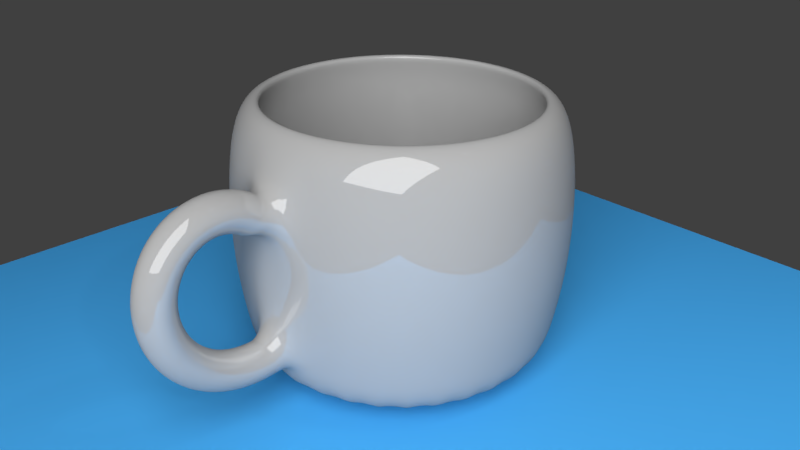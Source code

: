 # Source: cap.blend  (saved by Blender 2.78.0; exported with 4.5.12 LTS)
import bpy
from mathutils import Matrix  # noqa: F401  (used for matrix-valued properties, if any)

bpy.ops.wm.read_factory_settings(use_empty=True)
scene = bpy.context.scene
scene.name = 'Scene'

# ---- collections
col_collection_1 = bpy.data.collections.new('Collection 1'); scene.collection.children.link(col_collection_1)

# ---- materials (node trees are filled in below, after node groups)
mat_material_003 = bpy.data.materials.new('Material.003')
mat_material_003.alpha_threshold = 0.0
mat_material_003.roughness = 0.5
mat_material_002 = bpy.data.materials.new('Material.002')
mat_material_002.alpha_threshold = 0.0
mat_material_002.roughness = 0.5
mat_material_001 = bpy.data.materials.new('Material.001')
mat_material_001.alpha_threshold = 0.0
mat_material_001.roughness = 0.5

# ---- material node trees
mat_material_003.use_nodes = True; mat_material_003.node_tree.nodes.clear()
_N = mat_material_003.node_tree.nodes; _L = mat_material_003.node_tree.links
n0 = _N.new('ShaderNodeOutputMaterial'); n0.name = 'Material Output'; n0.location = (300, 300)
n1 = _N.new('ShaderNodeEmission'); n1.name = 'Emission'; n1.location = (10, 300)
n1.inputs[0].default_value = (0.8, 0.8, 0.8, 1.0)
n1.inputs[1].default_value = 10.0
_L.new(n1.outputs[0], n0.inputs[0])
n0.is_active_output = True
mat_material_002.use_nodes = True; mat_material_002.node_tree.nodes.clear()
_N = mat_material_002.node_tree.nodes; _L = mat_material_002.node_tree.links
n0 = _N.new('ShaderNodeOutputMaterial'); n0.name = 'Material Output'; n0.location = (300, 300)
n1 = _N.new('ShaderNodeBsdfDiffuse'); n1.name = 'Diffuse BSDF'; n1.location = (10, 300)
n1.inputs[0].default_value = (0.05849, 0.3729, 0.8, 1.0)
_L.new(n1.outputs[0], n0.inputs[0])
n0.is_active_output = True
mat_material_001.use_nodes = True; mat_material_001.node_tree.nodes.clear()
_N = mat_material_001.node_tree.nodes; _L = mat_material_001.node_tree.links
n0 = _N.new('ShaderNodeOutputMaterial'); n0.name = 'Material Output'; n0.location = (300, 300)
n1 = _N.new('ShaderNodeMixShader'); n1.name = 'Mix Shader'; n1.location = (10, 300)
n1.inputs[0].default_value = 0.14
n2 = _N.new('ShaderNodeBsdfDiffuse'); n2.name = 'Diffuse BSDF'; n2.location = (-190, 200)
n2.inputs[0].default_value = (0.3844, 0.3844, 0.3844, 1.0)
n3 = _N.new('ShaderNodeBsdfAnisotropic'); n3.name = 'Glossy BSDF'; n3.location = (-190, 100)
n3.distribution = 'GGX'
n3.inputs[1].default_value = 0.0
_L.new(n1.outputs[0], n0.inputs[0])
_L.new(n2.outputs[0], n1.inputs[1])
_L.new(n3.outputs[0], n1.inputs[2])
n0.is_active_output = True

# ---- world
world_world = bpy.data.worlds.new('World'); scene.world = world_world
world_world.color = (0.05088, 0.05088, 0.05088)
world_world.use_sun_shadow = False
world_world.sun_shadow_jitter_overblur = 0.0
world_world.cycles.sampling_method = 'MANUAL'

# ---- cameras
cam_camera = bpy.data.cameras.new('Camera')
cam_camera.clip_end = 100.0
cam_camera.lens = 35.0
cam_camera.sensor_width = 32.0
cam_camera.sensor_height = 18.0
cam_camera.ortho_scale = 7.314
cam_camera.dof.focus_distance = 0.0

# ---- lights
light_lamp = bpy.data.lights.new('Lamp', 'POINT')
light_lamp.transmission_factor = 0.0
light_lamp.cutoff_distance = 30.0
light_lamp.energy = 100.0
light_lamp.shadow_buffer_clip_start = 1.001
light_lamp.shadow_soft_size = 0.1
light_lamp.shadow_maximum_resolution = 0.006
light_lamp.use_absolute_resolution = True

# ---- meshes
me_plane_001 = bpy.data.meshes.new('Plane.001')
me_plane_001.from_pydata([(-1.0, -1.0, 0.0), (1.0, -1.0, 0.0), (-1.0, 1.0, 0.0), (1.0, 1.0, 0.0)], [], [(0, 1, 3, 2)])
me_plane_001.materials.append(mat_material_003)
me_plane_001.use_remesh_preserve_volume = False
me_plane_001.use_remesh_preserve_attributes = False
me_plane_001.use_mirror_vertex_groups = False
me_plane_001.update()
me_plane = bpy.data.meshes.new('Plane')
me_plane.from_pydata([(-1.0, -1.0, 0.0), (1.0, -1.0, 0.0), (-1.0, 1.0, 0.0), (1.0, 1.0, 0.0)], [], [(0, 1, 3, 2)])
me_plane.materials.append(mat_material_002)
me_plane.use_remesh_preserve_volume = False
me_plane.use_remesh_preserve_attributes = False
me_plane.use_mirror_vertex_groups = False
me_plane.update()
me_mesh = bpy.data.meshes.new('Mesh')
me_mesh.from_pydata([(2.143, -0.1727, -0.5277), (2.118, -2.98e-08, -0.3568), (2.143, 0.1727, -0.5277), (2.168, 2.98e-08, -0.6985), (2.092, -0.1727, -0.5329), (2.082, -2.235e-08, -0.3605), (2.092, 0.1727, -0.5329), (2.102, 2.235e-08, -0.7053), (2.042, -0.1727, -0.5337), (2.047, -2.235e-08, -0.3611), (2.042, 0.1727, -0.5337), (2.037, 2.235e-08, -0.7063), (1.994, -0.1727, -0.5302), (2.014, -4.098e-08, -0.3587), (1.994, 0.1727, -0.5302), (1.974, 4.098e-08, -0.7018), (1.948, -0.1727, -0.5229), (1.982, -4.843e-08, -0.3537), (1.948, 0.1727, -0.5229), (1.913, 4.843e-08, -0.692), (1.904, -0.1727, -0.5118), (1.953, -3.353e-08, -0.3462), (1.904, 0.1727, -0.5118), (1.855, 3.353e-08, -0.6774), (1.861, -0.1727, -0.4973), (1.924, -3.353e-08, -0.3365), (1.861, 0.1727, -0.4973), (1.799, 3.353e-08, -0.6582), (1.821, -0.1727, -0.4797), (1.898, -4.098e-08, -0.3247), (1.821, 0.1727, -0.4797), (1.745, 4.098e-08, -0.6347), (1.784, -0.1727, -0.4592), (1.872, -2.98e-08, -0.311), (1.784, 0.1727, -0.4592), (1.695, 2.98e-08, -0.6074), (1.748, -0.1727, -0.436), (1.849, -2.98e-08, -0.2954), (1.748, 0.1727, -0.436), (1.648, 2.98e-08, -0.5766), (1.715, -0.1727, -0.4104), (1.826, -5.215e-08, -0.2781), (1.715, 0.1727, -0.4104), (1.604, 5.215e-08, -0.5426), (1.685, -0.1727, -0.3826), (1.806, -5.215e-08, -0.2593), (1.685, 0.1727, -0.3826), (1.564, 5.215e-08, -0.5058), (1.657, -0.1727, -0.3528), (1.786, -5.215e-08, -0.2391), (1.657, 0.1727, -0.3528), (1.527, 5.215e-08, -0.4666), (1.631, -0.1727, -0.3214), (1.769, -6.706e-08, -0.2176), (1.631, 0.1727, -0.3214), (1.493, 6.706e-08, -0.4251), (1.608, -0.1727, -0.2884), (1.753, -5.96e-08, -0.195), (1.608, 0.1727, -0.2884), (1.463, 5.96e-08, -0.3819), (1.588, -0.1727, -0.2542), (1.739, -5.96e-08, -0.1714), (1.588, 0.1727, -0.2542), (1.436, 5.96e-08, -0.337), (1.57, -0.1727, -0.219), (1.727, -5.215e-08, -0.1471), (1.57, 0.1727, -0.219), (1.413, 5.215e-08, -0.2908), (1.555, -0.1727, -0.1829), (1.717, -5.96e-08, -0.1222), (1.555, 0.1727, -0.1829), (1.393, 5.96e-08, -0.2435), (1.543, -0.1727, -0.1462), (1.708, -5.96e-08, -0.09698), (1.543, 0.1727, -0.1462), (1.377, 5.96e-08, -0.1954), (1.533, -0.1727, -0.1091), (1.702, -5.215e-08, -0.07152), (1.533, 0.1727, -0.1091), (1.365, 5.215e-08, -0.1467), (1.526, -0.1727, -0.07185), (1.697, -5.215e-08, -0.04605), (1.526, 0.1727, -0.07185), (1.355, 5.215e-08, -0.09764), (1.522, -0.1727, -0.03458), (1.694, -5.96e-08, -0.02075), (1.522, 0.1727, -0.03458), (1.35, 5.96e-08, -0.04842), (1.52, -0.1727, 0.002473), (1.693, -6.706e-08, 0.004196), (1.52, 0.1727, 0.002473), (1.348, 6.706e-08, 0.0007503), (1.521, -0.1727, 0.03913), (1.694, -5.215e-08, 0.02862), (1.521, 0.1727, 0.03913), (1.349, 5.215e-08, 0.04964), (1.525, -0.1727, 0.07519), (1.696, -5.96e-08, 0.05234), (1.525, 0.1727, 0.07519), (1.353, 5.96e-08, 0.09803), (1.531, -0.1727, 0.1105), (1.7, -5.215e-08, 0.07522), (1.531, 0.1727, 0.1105), (1.362, 5.215e-08, 0.1457), (1.539, -0.1727, 0.1448), (1.705, -5.96e-08, 0.0971), (1.539, 0.1727, 0.1448), (1.373, 5.96e-08, 0.1925), (1.55, -0.1727, 0.1779), (1.712, -6.706e-08, 0.1178), (1.55, 0.1727, 0.1779), (1.388, 6.706e-08, 0.238), (1.563, -0.1727, 0.2098), (1.72, -4.47e-08, 0.1374), (1.563, 0.1727, 0.2098), (1.407, 4.47e-08, 0.2822), (1.579, -0.1727, 0.2401), (1.729, -3.725e-08, 0.1555), (1.579, 0.1727, 0.2401), (1.428, 3.725e-08, 0.3247), (1.596, -0.1727, 0.2688), (1.74, -5.215e-08, 0.1723), (1.596, 0.1727, 0.2688), (1.453, 5.215e-08, 0.3653), (1.616, -0.1727, 0.2957), (1.751, -5.215e-08, 0.1876), (1.616, 0.1727, 0.2957), (1.482, 5.215e-08, 0.4038), (1.638, -0.1727, 0.3205), (1.763, -5.96e-08, 0.2013), (1.638, 0.1727, 0.3205), (1.513, 5.96e-08, 0.4397), (1.662, -0.1727, 0.3432), (1.776, -5.215e-08, 0.2136), (1.662, 0.1727, 0.3432), (1.548, 5.215e-08, 0.4729), (1.687, -0.1727, 0.3636), (1.789, -5.215e-08, 0.2243), (1.687, 0.1727, 0.3636), (1.585, 5.215e-08, 0.503), (1.714, -0.1727, 0.3816), (1.803, -5.215e-08, 0.2334), (1.714, 0.1727, 0.3816), (1.625, 5.215e-08, 0.5297), (1.743, -0.1727, 0.3969), (1.817, -4.843e-08, 0.2411), (1.743, 0.1727, 0.3969), (1.668, 4.843e-08, 0.5527), (1.772, -0.1727, 0.4095), (1.832, -5.96e-08, 0.2473), (1.772, 0.1727, 0.4095), (1.713, 5.96e-08, 0.5717), (1.804, -0.1727, 0.4192), (1.847, -5.588e-08, 0.2521), (1.804, 0.1727, 0.4192), (1.76, 5.588e-08, 0.5864), (1.836, -0.1727, 0.4259), (1.863, -4.843e-08, 0.2553), (1.836, 0.1727, 0.4259), (1.809, 4.843e-08, 0.5965), (1.869, -0.1727, 0.4295), (1.879, -5.588e-08, 0.2571), (1.869, 0.1727, 0.4295), (1.859, 5.588e-08, 0.6019), (1.903, -0.1727, 0.4297), (1.896, -5.215e-08, 0.2572), (1.903, 0.1727, 0.4297), (1.91, 5.215e-08, 0.6023), (1.937, -0.1727, 0.4266), (1.913, -4.843e-08, 0.2556), (1.937, 0.1727, 0.4266), (1.962, 4.843e-08, 0.5976), (1.972, -0.1727, 0.4199), (1.932, -5.215e-08, 0.2521), (1.972, 0.1727, 0.4199), (2.013, 5.215e-08, 0.5877), (2.007, -0.1727, 0.4096), (1.951, -4.843e-08, 0.2465), (2.007, 0.1727, 0.4096), (2.064, 4.843e-08, 0.5727), (2.042, -0.1727, 0.3955), (1.971, -4.843e-08, 0.2385), (2.042, 0.1727, 0.3955), (2.114, 4.843e-08, 0.5525), (2.077, -0.1727, 0.3775), (1.991, -4.657e-08, 0.2278), (2.077, 0.1727, 0.3775), (2.163, 4.657e-08, 0.5273), (2.112, -0.1727, 0.3556), (2.013, -4.098e-08, 0.2142), (2.112, 0.1727, 0.3556), (2.211, 4.098e-08, 0.497), (3.694, 0.8817, -1.009), (3.694, 0.8827, 0.7517), (3.839, 0.7815, -1.009), (3.84, 0.7823, 0.7517), (3.963, 0.6548, -1.009), (3.963, 0.6555, 0.7517), (4.059, 0.5065, -1.009), (4.06, 0.507, 0.7517), (4.124, 0.3422, -1.009), (4.125, 0.3425, 0.7517), (4.157, 0.1683, -1.009), (4.158, 0.1684, 0.7517), (4.154, -0.008464, -1.009), (4.155, -0.008581, 0.7517), (4.117, -0.1814, -1.009), (4.118, -0.1817, 0.7517), (4.047, -0.3439, -1.009), (4.048, -0.3444, 0.7517), (3.947, -0.4895, -1.009), (3.948, -0.4902, 0.7517), (3.821, -0.6129, -1.009), (3.821, -0.6137, 0.7517), (3.672, -0.7091, -1.009), (3.673, -0.7101, 0.7517), (3.508, -0.7746, -1.009), (3.508, -0.7756, 0.7517), (3.334, -0.8068, -1.009), (3.334, -0.8078, 0.7517), (3.157, -0.8044, -1.009), (3.157, -0.8054, 0.7517), (2.984, -0.7676, -1.009), (2.984, -0.7686, 0.7517), (2.822, -0.6977, -1.009), (2.821, -0.6986, 0.7517), (2.676, -0.5975, -1.009), (2.675, -0.5983, 0.7517), (2.553, -0.4708, -1.009), (2.552, -0.4714, 0.7517), (2.457, -0.3224, -1.009), (2.456, -0.3229, 0.7517), (2.391, -0.1582, -1.009), (2.39, -0.1585, 0.7517), (2.359, 0.0157, -1.009), (2.358, 0.01561, 0.7517), (2.361, 0.1925, -1.009), (2.36, 0.1926, 0.7517), (2.398, 0.3655, -1.009), (2.397, 0.3658, 0.7517), (2.468, 0.5279, -1.009), (2.467, 0.5284, 0.7517), (2.568, 0.6736, -1.009), (2.567, 0.6743, 0.7517), (2.695, 0.7969, -1.009), (2.694, 0.7978, 0.7517), (2.843, 0.8932, -1.009), (2.843, 0.8941, 0.7517), (3.008, 0.9587, -1.009), (3.007, 0.9597, 0.7517), (3.181, 0.9908, -1.009), (3.181, 0.9919, 0.7517), (3.358, 0.9884, -1.009), (3.358, 0.9895, 0.7517), (3.531, 0.9516, -1.009), (3.531, 0.9526, 0.7517), (3.741, 0.9675, 0.6135), (3.902, 0.8564, 0.6135), (4.039, 0.716, 0.6135), (4.146, 0.5515, 0.6135), (4.218, 0.3694, 0.6135), (4.254, 0.1766, 0.6135), (4.251, -0.01938, 0.6135), (4.211, -0.2111, 0.6135), (4.133, -0.3912, 0.6135), (4.022, -0.5527, 0.6135), (3.882, -0.6895, 0.6135), (3.717, -0.7962, 0.6135), (3.535, -0.8687, 0.6135), (3.342, -0.9044, 0.6135), (3.146, -0.9018, 0.6135), (2.955, -0.8609, 0.6135), (2.774, -0.7835, 0.6135), (2.613, -0.6724, 0.6135), (2.476, -0.5319, 0.6135), (2.37, -0.3675, 0.6135), (2.297, -0.1854, 0.6135), (2.261, 0.00741, 0.6135), (2.264, 0.2034, 0.6135), (2.305, 0.3952, 0.6135), (2.382, 0.5752, 0.6135), (2.493, 0.7368, 0.6135), (2.634, 0.8735, 0.6135), (2.798, 0.9802, 0.6135), (2.98, 1.053, 0.6135), (3.173, 1.088, 0.6135), (3.369, 1.086, 0.6135), (3.561, 1.045, 0.6135), (3.902, 0.8564, -0.6014), (4.039, 0.716, -0.6014), (4.146, 0.5515, -0.6014), (4.218, 0.3694, -0.6014), (4.254, 0.1766, -0.6014), (4.251, -0.01938, -0.6014), (4.211, -0.2111, -0.6014), (4.133, -0.3912, -0.6014), (4.022, -0.5527, -0.6014), (3.882, -0.6895, -0.6014), (3.717, -0.7962, -0.6014), (3.535, -0.8687, -0.6014), (3.342, -0.9044, -0.6014), (3.146, -0.9018, -0.6014), (2.955, -0.8609, -0.6014), (2.774, -0.7835, -0.6014), (2.613, -0.6724, -0.6014), (2.476, -0.5319, -0.6014), (2.37, -0.3675, -0.6014), (2.297, -0.1854, -0.6014), (2.261, 0.00741, -0.6014), (2.264, 0.2034, -0.6014), (2.305, 0.3952, -0.6014), (2.382, 0.5752, -0.6014), (2.493, 0.7368, -0.6014), (2.634, 0.8735, -0.6014), (2.798, 0.9802, -0.6014), (2.98, 1.053, -0.6014), (3.173, 1.088, -0.6014), (3.369, 1.086, -0.6014), (3.561, 1.045, -0.6014), (3.741, 0.9675, -0.6014), (3.766, 1.013, 0.2414), (3.936, 0.8964, 0.2414), (4.08, 0.7486, 0.2414), (4.192, 0.5755, 0.2414), (4.269, 0.3839, 0.2414), (4.306, 0.1811, 0.2414), (4.303, -0.0252, 0.2414), (4.26, -0.227, 0.2414), (4.179, -0.4164, 0.2414), (4.062, -0.5864, 0.2414), (3.914, -0.7303, 0.2414), (3.741, -0.8426, 0.2414), (3.55, -0.9189, 0.2414), (3.347, -0.9565, 0.2414), (3.14, -0.9537, 0.2414), (2.939, -0.9107, 0.2414), (2.749, -0.8292, 0.2414), (2.579, -0.7123, 0.2414), (2.435, -0.5645, 0.2414), (2.323, -0.3915, 0.2414), (2.247, -0.1998, 0.2414), (2.209, 0.002989, 0.2414), (2.212, 0.2092, 0.2414), (2.255, 0.411, 0.2414), (2.336, 0.6005, 0.2414), (2.453, 0.7705, 0.2414), (2.601, 0.9143, 0.2414), (2.774, 1.027, 0.2414), (2.966, 1.103, 0.2414), (3.169, 1.14, 0.2414), (3.375, 1.138, 0.2414), (3.577, 1.095, 0.2414), (3.936, 0.8964, -0.1986), (4.08, 0.7486, -0.1986), (4.192, 0.5755, -0.1986), (4.269, 0.3839, -0.1986), (4.306, 0.1811, -0.1986), (4.303, -0.0252, -0.1986), (4.26, -0.227, -0.1986), (4.179, -0.4164, -0.1986), (4.062, -0.5864, -0.1986), (3.914, -0.7303, -0.1986), (3.741, -0.8426, -0.1986), (3.55, -0.9189, -0.1986), (3.347, -0.9565, -0.1986), (3.14, -0.9537, -0.1986), (2.939, -0.9107, -0.1986), (2.749, -0.8292, -0.1986), (2.579, -0.7123, -0.1986), (2.435, -0.5645, -0.1986), (2.323, -0.3915, -0.1986), (2.247, -0.1998, -0.1986), (2.209, 0.002989, -0.1986), (2.212, 0.2092, -0.1986), (2.255, 0.411, -0.1986), (2.336, 0.6005, -0.1986), (2.453, 0.7705, -0.1986), (2.601, 0.9143, -0.1986), (2.774, 1.027, -0.1986), (2.966, 1.103, -0.1986), (3.169, 1.14, -0.1986), (3.375, 1.138, -0.1986), (3.577, 1.095, -0.1986), (3.766, 1.013, -0.1986), (3.65, 0.8036, 0.7517), (3.782, 0.7133, 0.7517), (3.893, 0.5991, 0.7517), (3.98, 0.4655, 0.7517), (4.039, 0.3175, 0.7517), (4.068, 0.1608, 0.7517), (4.065, 0.00148, 0.7517), (4.032, -0.1544, 0.7517), (3.969, -0.3007, 0.7517), (3.879, -0.432, 0.7517), (3.765, -0.5431, 0.7517), (3.631, -0.6299, 0.7517), (3.483, -0.6889, 0.7517), (3.326, -0.7178, 0.7517), (3.167, -0.7157, 0.7517), (3.011, -0.6825, 0.7517), (2.865, -0.6196, 0.7517), (2.734, -0.5293, 0.7517), (2.623, -0.4151, 0.7517), (2.536, -0.2814, 0.7517), (2.477, -0.1334, 0.7517), (2.448, 0.02325, 0.7517), (2.45, 0.1826, 0.7517), (2.483, 0.3384, 0.7517), (2.546, 0.4848, 0.7517), (2.636, 0.616, 0.7517), (2.751, 0.7272, 0.7517), (2.884, 0.8139, 0.7517), (3.032, 0.8729, 0.7517), (3.189, 0.9019, 0.7517), (3.348, 0.8997, 0.7517), (3.504, 0.8665, 0.7517), (3.685, 0.8663, 0.6196), (3.828, 0.768, 0.6196), (3.949, 0.6438, 0.6196), (4.043, 0.4984, 0.6196), (4.107, 0.3373, 0.6196), (4.139, 0.1669, 0.6196), (4.137, -0.006496, 0.6196), (4.1, -0.1761, 0.6196), (4.032, -0.3353, 0.6196), (3.934, -0.4782, 0.6196), (3.809, -0.5991, 0.6196), (3.664, -0.6935, 0.6196), (3.503, -0.7576, 0.6196), (3.333, -0.7892, 0.6196), (3.159, -0.7868, 0.6196), (2.99, -0.7507, 0.6196), (2.83, -0.6822, 0.6196), (2.688, -0.584, 0.6196), (2.567, -0.4598, 0.6196), (2.472, -0.3143, 0.6196), (2.408, -0.1533, 0.6196), (2.377, 0.01719, 0.6196), (2.379, 0.1905, 0.6196), (2.415, 0.3601, 0.6196), (2.483, 0.5194, 0.6196), (2.582, 0.6622, 0.6196), (2.706, 0.7831, 0.6196), (2.851, 0.8775, 0.6196), (3.012, 0.9417, 0.6196), (3.183, 0.9732, 0.6196), (3.356, 0.9709, 0.6196), (3.526, 0.9348, 0.6196), (3.705, 0.9029, 0.2404), (3.855, 0.8, 0.2404), (3.982, 0.6699, 0.2404), (4.08, 0.5176, 0.2404), (4.148, 0.3489, 0.2404), (4.181, 0.1704, 0.2404), (4.178, -0.01116, 0.2404), (4.14, -0.1887, 0.2404), (4.069, -0.3555, 0.2404), (3.966, -0.5051, 0.2404), (3.836, -0.6318, 0.2404), (3.683, -0.7306, 0.2404), (3.515, -0.7978, 0.2404), (3.336, -0.8309, 0.2404), (3.155, -0.8284, 0.2404), (2.977, -0.7906, 0.2404), (2.81, -0.7189, 0.2404), (2.661, -0.616, 0.2404), (2.534, -0.4859, 0.2404), (2.435, -0.3335, 0.2404), (2.368, -0.1649, 0.2404), (2.335, 0.01365, 0.2404), (2.337, 0.1952, 0.2404), (2.375, 0.3728, 0.2404), (2.447, 0.5396, 0.2404), (2.55, 0.6892, 0.2404), (2.68, 0.8158, 0.2404), (2.832, 0.9147, 0.2404), (3.001, 0.9819, 0.2404), (3.179, 1.015, 0.2404), (3.361, 1.012, 0.2404), (3.538, 0.9746, 0.2404), (3.705, 0.9029, -0.1975), (3.855, 0.8, -0.1975), (3.982, 0.6699, -0.1975), (4.08, 0.5176, -0.1975), (4.148, 0.3489, -0.1975), (4.181, 0.1704, -0.1975), (4.178, -0.01116, -0.1975), (4.14, -0.1887, -0.1975), (4.069, -0.3555, -0.1975), (3.966, -0.5051, -0.1975), (3.836, -0.6318, -0.1975), (3.683, -0.7306, -0.1975), (3.515, -0.7978, -0.1975), (3.336, -0.8309, -0.1975), (3.155, -0.8284, -0.1975), (2.977, -0.7906, -0.1975), (2.81, -0.7189, -0.1975), (2.661, -0.616, -0.1975), (2.534, -0.4859, -0.1975), (2.435, -0.3335, -0.1975), (2.368, -0.1649, -0.1975), (2.335, 0.01365, -0.1975), (2.337, 0.1952, -0.1975), (2.375, 0.3728, -0.1975), (2.447, 0.5396, -0.1975), (2.55, 0.6892, -0.1975), (2.68, 0.8158, -0.1975), (2.832, 0.9147, -0.1975), (3.001, 0.9819, -0.1975), (3.179, 1.015, -0.1975), (3.361, 1.012, -0.1975), (3.538, 0.9746, -0.1975), (3.639, 0.783, -0.7972), (3.767, 0.6953, -0.7972), (3.875, 0.5845, -0.7972), (3.959, 0.4547, -0.7972), (4.016, 0.311, -0.7972), (4.044, 0.1588, -0.7972), (4.042, 0.004097, -0.7972), (4.01, -0.1472, -0.7972), (3.949, -0.2894, -0.7972), (3.861, -0.4169, -0.7972), (3.75, -0.5248, -0.7972), (3.62, -0.609, -0.7972), (3.477, -0.6663, -0.7972), (3.324, -0.6944, -0.7972), (3.17, -0.6923, -0.7972), (3.018, -0.6601, -0.7972), (2.876, -0.599, -0.7972), (2.749, -0.5113, -0.7972), (2.641, -0.4004, -0.7972), (2.557, -0.2706, -0.7972), (2.499, -0.1269, -0.7972), (2.471, 0.02524, -0.7972), (2.473, 0.18, -0.7972), (2.506, 0.3313, -0.7972), (2.567, 0.4734, -0.7972), (2.654, 0.6009, -0.7972), (2.765, 0.7088, -0.7972), (2.895, 0.793, -0.7972), (3.039, 0.8503, -0.7972), (3.191, 0.8785, -0.7972), (3.346, 0.8764, -0.7972), (3.497, 0.8442, -0.7972), (3.258, 0.09202, -0.7972)], [], [(0, 4, 7, 3), (1, 5, 4, 0), (2, 6, 5, 1), (3, 7, 6, 2), (4, 8, 11, 7), (5, 9, 8, 4), (6, 10, 9, 5), (7, 11, 10, 6), (8, 12, 15, 11), (9, 13, 12, 8), (10, 14, 13, 9), (11, 15, 14, 10), (12, 16, 19, 15), (13, 17, 16, 12), (14, 18, 17, 13), (15, 19, 18, 14), (16, 20, 23, 19), (17, 21, 20, 16), (18, 22, 21, 17), (19, 23, 22, 18), (20, 24, 27, 23), (21, 25, 24, 20), (22, 26, 25, 21), (23, 27, 26, 22), (24, 28, 31, 27), (25, 29, 28, 24), (26, 30, 29, 25), (27, 31, 30, 26), (28, 32, 35, 31), (29, 33, 32, 28), (30, 34, 33, 29), (31, 35, 34, 30), (32, 36, 39, 35), (33, 37, 36, 32), (34, 38, 37, 33), (35, 39, 38, 34), (36, 40, 43, 39), (37, 41, 40, 36), (38, 42, 41, 37), (39, 43, 42, 38), (40, 44, 47, 43), (41, 45, 44, 40), (42, 46, 45, 41), (43, 47, 46, 42), (44, 48, 51, 47), (45, 49, 48, 44), (46, 50, 49, 45), (47, 51, 50, 46), (48, 52, 55, 51), (49, 53, 52, 48), (50, 54, 53, 49), (51, 55, 54, 50), (52, 56, 59, 55), (53, 57, 56, 52), (54, 58, 57, 53), (55, 59, 58, 54), (56, 60, 63, 59), (57, 61, 60, 56), (58, 62, 61, 57), (59, 63, 62, 58), (60, 64, 67, 63), (61, 65, 64, 60), (62, 66, 65, 61), (63, 67, 66, 62), (64, 68, 71, 67), (65, 69, 68, 64), (66, 70, 69, 65), (67, 71, 70, 66), (68, 72, 75, 71), (69, 73, 72, 68), (70, 74, 73, 69), (71, 75, 74, 70), (72, 76, 79, 75), (73, 77, 76, 72), (74, 78, 77, 73), (75, 79, 78, 74), (76, 80, 83, 79), (77, 81, 80, 76), (78, 82, 81, 77), (79, 83, 82, 78), (80, 84, 87, 83), (81, 85, 84, 80), (82, 86, 85, 81), (83, 87, 86, 82), (84, 88, 91, 87), (85, 89, 88, 84), (86, 90, 89, 85), (87, 91, 90, 86), (88, 92, 95, 91), (89, 93, 92, 88), (90, 94, 93, 89), (91, 95, 94, 90), (92, 96, 99, 95), (93, 97, 96, 92), (94, 98, 97, 93), (95, 99, 98, 94), (96, 100, 103, 99), (97, 101, 100, 96), (98, 102, 101, 97), (99, 103, 102, 98), (100, 104, 107, 103), (101, 105, 104, 100), (102, 106, 105, 101), (103, 107, 106, 102), (104, 108, 111, 107), (105, 109, 108, 104), (106, 110, 109, 105), (107, 111, 110, 106), (108, 112, 115, 111), (109, 113, 112, 108), (110, 114, 113, 109), (111, 115, 114, 110), (112, 116, 119, 115), (113, 117, 116, 112), (114, 118, 117, 113), (115, 119, 118, 114), (116, 120, 123, 119), (117, 121, 120, 116), (118, 122, 121, 117), (119, 123, 122, 118), (120, 124, 127, 123), (121, 125, 124, 120), (122, 126, 125, 121), (123, 127, 126, 122), (124, 128, 131, 127), (125, 129, 128, 124), (126, 130, 129, 125), (127, 131, 130, 126), (128, 132, 135, 131), (129, 133, 132, 128), (130, 134, 133, 129), (131, 135, 134, 130), (132, 136, 139, 135), (133, 137, 136, 132), (134, 138, 137, 133), (135, 139, 138, 134), (136, 140, 143, 139), (137, 141, 140, 136), (138, 142, 141, 137), (139, 143, 142, 138), (140, 144, 147, 143), (141, 145, 144, 140), (142, 146, 145, 141), (143, 147, 146, 142), (144, 148, 151, 147), (145, 149, 148, 144), (146, 150, 149, 145), (147, 151, 150, 146), (148, 152, 155, 151), (149, 153, 152, 148), (150, 154, 153, 149), (151, 155, 154, 150), (152, 156, 159, 155), (153, 157, 156, 152), (154, 158, 157, 153), (155, 159, 158, 154), (156, 160, 163, 159), (157, 161, 160, 156), (158, 162, 161, 157), (159, 163, 162, 158), (160, 164, 167, 163), (161, 165, 164, 160), (162, 166, 165, 161), (163, 167, 166, 162), (164, 168, 171, 167), (165, 169, 168, 164), (166, 170, 169, 165), (167, 171, 170, 166), (168, 172, 175, 171), (169, 173, 172, 168), (170, 174, 173, 169), (171, 175, 174, 170), (172, 176, 179, 175), (173, 177, 176, 172), (174, 178, 177, 173), (175, 179, 178, 174), (176, 180, 183, 179), (177, 181, 180, 176), (178, 182, 181, 177), (179, 183, 182, 178), (180, 184, 187, 183), (181, 185, 184, 180), (182, 186, 185, 181), (183, 187, 186, 182), (184, 188, 191, 187), (185, 189, 188, 184), (186, 190, 189, 185), (187, 191, 190, 186), (256, 193, 195, 257), (257, 195, 197, 258), (258, 197, 199, 259), (259, 199, 201, 260), (260, 201, 203, 261), (261, 203, 205, 262), (262, 205, 207, 263), (263, 207, 209, 264), (264, 209, 211, 265), (265, 211, 213, 266), (266, 213, 215, 267), (267, 215, 217, 268), (268, 217, 219, 269), (269, 219, 221, 270), (270, 221, 223, 271), (271, 223, 225, 272), (272, 225, 227, 273), (273, 227, 229, 274), (274, 229, 231, 275), (275, 231, 233, 276), (276, 233, 235, 277), (277, 235, 237, 278), (278, 237, 239, 279), (279, 239, 241, 280), (280, 241, 243, 281), (281, 243, 245, 282), (282, 245, 247, 283), (283, 247, 249, 284), (284, 249, 251, 285), (285, 251, 253, 286), (286, 253, 255, 287), (287, 255, 193, 256), (192, 194, 196, 198, 200, 202, 204, 206, 208, 210, 212, 214, 216, 218, 220, 222, 224, 226, 228, 230, 232, 234, 236, 238, 240, 242, 244, 246, 248, 250, 252, 254), (351, 287, 256, 320), (350, 286, 287, 351), (349, 285, 286, 350), (348, 284, 285, 349), (347, 283, 284, 348), (346, 282, 283, 347), (345, 281, 282, 346), (344, 280, 281, 345), (343, 279, 280, 344), (342, 278, 279, 343), (191, 188, 340, 276, 277), (189, 341, 340, 188), (339, 275, 276, 340), (338, 274, 275, 339), (337, 273, 274, 338), (336, 272, 273, 337), (335, 271, 272, 336), (334, 270, 271, 335), (333, 269, 270, 334), (332, 268, 269, 333), (331, 267, 268, 332), (330, 266, 267, 331), (329, 265, 266, 330), (328, 264, 265, 329), (327, 263, 264, 328), (326, 262, 263, 327), (325, 261, 262, 326), (324, 260, 261, 325), (323, 259, 260, 324), (322, 258, 259, 323), (321, 257, 258, 322), (320, 256, 257, 321), (192, 319, 288, 194), (194, 288, 289, 196), (196, 289, 290, 198), (198, 290, 291, 200), (200, 291, 292, 202), (202, 292, 293, 204), (204, 293, 294, 206), (206, 294, 295, 208), (208, 295, 296, 210), (210, 296, 297, 212), (212, 297, 298, 214), (214, 298, 299, 216), (216, 299, 300, 218), (218, 300, 301, 220), (220, 301, 302, 222), (222, 302, 303, 224), (224, 303, 304, 226), (226, 304, 305, 228), (228, 305, 306, 230), (230, 306, 307, 232), (232, 307, 308, 234), (234, 308, 309, 236), (236, 309, 310, 238), (238, 310, 311, 240), (240, 311, 312, 242), (242, 312, 313, 244), (244, 313, 314, 246), (246, 314, 315, 248), (248, 315, 316, 250), (250, 316, 317, 252), (252, 317, 318, 254), (254, 318, 319, 192), (383, 320, 321, 352), (352, 321, 322, 353), (353, 322, 323, 354), (354, 323, 324, 355), (355, 324, 325, 356), (356, 325, 326, 357), (357, 326, 327, 358), (358, 327, 328, 359), (359, 328, 329, 360), (360, 329, 330, 361), (361, 330, 331, 362), (362, 331, 332, 363), (363, 332, 333, 364), (364, 333, 334, 365), (365, 334, 335, 366), (366, 335, 336, 367), (367, 336, 337, 368), (368, 337, 338, 369), (369, 338, 339, 370), (370, 339, 340, 371), (371, 340, 341, 372), (372, 341, 342, 373), (373, 342, 343, 374), (374, 343, 344, 375), (375, 344, 345, 376), (376, 345, 346, 377), (377, 346, 347, 378), (378, 347, 348, 379), (379, 348, 349, 380), (380, 349, 350, 381), (381, 350, 351, 382), (382, 351, 320, 383), (318, 382, 383, 319), (317, 381, 382, 318), (316, 380, 381, 317), (315, 379, 380, 316), (314, 378, 379, 315), (313, 377, 378, 314), (312, 376, 377, 313), (311, 375, 376, 312), (310, 374, 375, 311), (309, 373, 374, 310), (190, 342, 341, 189), (190, 191, 277, 278, 342), (306, 370, 371, 307), (305, 369, 370, 306), (304, 368, 369, 305), (303, 367, 368, 304), (302, 366, 367, 303), (301, 365, 366, 302), (300, 364, 365, 301), (299, 363, 364, 300), (298, 362, 363, 299), (297, 361, 362, 298), (296, 360, 361, 297), (295, 359, 360, 296), (294, 358, 359, 295), (293, 357, 358, 294), (292, 356, 357, 293), (291, 355, 356, 292), (290, 354, 355, 291), (289, 353, 354, 290), (288, 352, 353, 289), (319, 383, 352, 288), (1, 0, 307, 371, 372), (2, 1, 372, 373, 309), (2, 309, 308, 3), (3, 308, 307, 0), (207, 205, 390, 391), (225, 223, 399, 400), (243, 241, 408, 409), (199, 197, 386, 387), (217, 215, 395, 396), (235, 233, 404, 405), (253, 251, 413, 414), (209, 207, 391, 392), (227, 225, 400, 401), (245, 243, 409, 410), (201, 199, 387, 388), (219, 217, 396, 397), (237, 235, 405, 406), (255, 253, 414, 415), (211, 209, 392, 393), (229, 227, 401, 402), (247, 245, 410, 411), (203, 201, 388, 389), (221, 219, 397, 398), (239, 237, 406, 407), (195, 193, 384, 385), (193, 255, 415, 384), (213, 211, 393, 394), (231, 229, 402, 403), (249, 247, 411, 412), (205, 203, 389, 390), (223, 221, 398, 399), (241, 239, 407, 408), (197, 195, 385, 386), (215, 213, 394, 395), (233, 231, 403, 404), (251, 249, 412, 413), (409, 408, 440, 441), (396, 395, 427, 428), (410, 409, 441, 442), (397, 396, 428, 429), (411, 410, 442, 443), (398, 397, 429, 430), (385, 384, 416, 417), (412, 411, 443, 444), (399, 398, 430, 431), (386, 385, 417, 418), (413, 412, 444, 445), (400, 399, 431, 432), (387, 386, 418, 419), (414, 413, 445, 446), (401, 400, 432, 433), (388, 387, 419, 420), (415, 414, 446, 447), (402, 401, 433, 434), (389, 388, 420, 421), (384, 415, 447, 416), (403, 402, 434, 435), (390, 389, 421, 422), (404, 403, 435, 436), (391, 390, 422, 423), (405, 404, 436, 437), (392, 391, 423, 424), (406, 405, 437, 438), (393, 392, 424, 425), (407, 406, 438, 439), (394, 393, 425, 426), (408, 407, 439, 440), (395, 394, 426, 427), (417, 416, 448, 449), (444, 443, 475, 476), (431, 430, 462, 463), (418, 417, 449, 450), (445, 444, 476, 477), (432, 431, 463, 464), (419, 418, 450, 451), (446, 445, 477, 478), (433, 432, 464, 465), (420, 419, 451, 452), (447, 446, 478, 479), (434, 433, 465, 466), (421, 420, 452, 453), (416, 447, 479, 448), (435, 434, 466, 467), (422, 421, 453, 454), (436, 435, 467, 468), (423, 422, 454, 455), (437, 436, 468, 469), (424, 423, 455, 456), (438, 437, 469, 470), (425, 424, 456, 457), (439, 438, 470, 471), (426, 425, 457, 458), (440, 439, 471, 472), (427, 426, 458, 459), (441, 440, 472, 473), (428, 427, 459, 460), (442, 441, 473, 474), (429, 428, 460, 461), (443, 442, 474, 475), (430, 429, 461, 462), (452, 451, 483, 484), (479, 478, 510, 511), (466, 465, 497, 498), (453, 452, 484, 485), (448, 479, 511, 480), (467, 466, 498, 499), (454, 453, 485, 486), (468, 467, 499, 500), (455, 454, 486, 487), (469, 468, 500, 501), (456, 455, 487, 488), (470, 469, 501, 502), (457, 456, 488, 489), (471, 470, 502, 503), (458, 457, 489, 490), (472, 471, 503, 504), (459, 458, 490, 491), (473, 472, 504, 505), (460, 459, 491, 492), (474, 473, 505, 506), (461, 460, 492, 493), (475, 474, 506, 507), (462, 461, 493, 494), (449, 448, 480, 481), (476, 475, 507, 508), (463, 462, 494, 495), (450, 449, 481, 482), (477, 476, 508, 509), (464, 463, 495, 496), (451, 450, 482, 483), (478, 477, 509, 510), (465, 464, 496, 497), (504, 503, 535, 536), (491, 490, 522, 523), (505, 504, 536, 537), (492, 491, 523, 524), (506, 505, 537, 538), (493, 492, 524, 525), (507, 506, 538, 539), (494, 493, 525, 526), (481, 480, 512, 513), (508, 507, 539, 540), (495, 494, 526, 527), (482, 481, 513, 514), (509, 508, 540, 541), (496, 495, 527, 528), (483, 482, 514, 515), (510, 509, 541, 542), (497, 496, 528, 529), (484, 483, 515, 516), (511, 510, 542, 543), (498, 497, 529, 530), (485, 484, 516, 517), (480, 511, 543, 512), (499, 498, 530, 531), (486, 485, 517, 518), (500, 499, 531, 532), (487, 486, 518, 519), (501, 500, 532, 533), (488, 487, 519, 520), (502, 501, 533, 534), (489, 488, 520, 521), (503, 502, 534, 535), (490, 489, 521, 522), (539, 538, 544), (526, 525, 544), (513, 512, 544), (540, 539, 544), (527, 526, 544), (514, 513, 544), (541, 540, 544), (528, 527, 544), (515, 514, 544), (542, 541, 544), (529, 528, 544), (516, 515, 544), (543, 542, 544), (530, 529, 544), (517, 516, 544), (512, 543, 544), (531, 530, 544), (518, 517, 544), (532, 531, 544), (519, 518, 544), (533, 532, 544), (520, 519, 544), (534, 533, 544), (521, 520, 544), (535, 534, 544), (522, 521, 544), (536, 535, 544), (523, 522, 544), (537, 536, 544), (524, 523, 544), (538, 537, 544), (525, 524, 544)])
me_mesh.polygons.foreach_set('use_smooth', [True] * 545)
me_mesh.materials.append(mat_material_001)
me_mesh.use_remesh_preserve_volume = False
me_mesh.use_remesh_preserve_attributes = False
me_mesh.use_mirror_vertex_groups = False
me_mesh.update()

# ---- objects
ob_plane_001 = bpy.data.objects.new('Plane.001', me_plane_001)
ob_plane = bpy.data.objects.new('Plane', me_plane)
ob_nurbspath = bpy.data.objects.new('NurbsPath', me_mesh)
ob_lamp = bpy.data.objects.new('Lamp', light_lamp)
ob_camera = bpy.data.objects.new('Camera', cam_camera)

# ---- transforms, parenting, visibility, modifiers, constraints
ob_plane_001.location = (7.42, -6.912, 5.456)
ob_plane_001.rotation_euler = (0.7691, 0.05504, -0.133)
ob_plane_001.scale = (5.0, 5.0, 5.0)
ob_plane_001.lineart.crease_threshold = 0.0
ob_plane.location = (0.005013, 0.04204, -1.004)
ob_plane.scale = (3.0, 3.0, 3.0)
ob_plane.lineart.crease_threshold = 0.0
ob_nurbspath.location = (-0.0358, -3.116, 0.008583)
ob_nurbspath.rotation_euler = (-0.001432, 0.008132, 1.555)
ob_nurbspath.lineart.crease_threshold = 0.0
_m = ob_nurbspath.modifiers.new('Subsurf', 'SUBSURF')
_m.uv_smooth = 'PRESERVE_CORNERS'
_m.levels = 3
_m.render_levels = 3
_m.show_only_control_edges = False
ob_lamp.location = (4.076, 1.005, 5.904)
ob_lamp.rotation_euler = (0.6503, 0.05522, 1.866)
ob_lamp.lock_rotations_4d = False
ob_lamp.empty_display_type = 'ARROWS'
ob_lamp.color = (0.0, 0.0, 0.0, 0.0)
ob_lamp.lineart.crease_threshold = 0.0
ob_camera.location = (3.487, -3.233, 2.317)
ob_camera.rotation_euler = (1.109, -3.468e-06, 0.8149)
ob_camera.lock_rotations_4d = False
ob_camera.empty_display_type = 'ARROWS'
ob_camera.color = (0.0, 0.0, 0.0, 0.0)
ob_camera.display_type = 'WIRE'
ob_camera.lineart.crease_threshold = 0.0

# ---- collection membership
col_collection_1.objects.link(ob_plane_001)
col_collection_1.objects.link(ob_plane)
col_collection_1.objects.link(ob_nurbspath)
col_collection_1.objects.link(ob_lamp)
col_collection_1.objects.link(ob_camera)

# ---- scene / render settings (as saved in the file)
scene.camera = ob_camera
scene.frame_start = 1; scene.frame_end = 250; scene.frame_set(1)
scene.render.engine = 'CYCLES'
scene.render.resolution_percentage = 50
scene.render.dither_intensity = 0.0
scene.cycles.use_denoising = False
scene.cycles.samples = 250
scene.cycles.sampling_pattern = 'TABULATED_SOBOL'
scene.cycles.light_sampling_threshold = 0.0
scene.cycles.use_adaptive_sampling = False
scene.cycles.use_light_tree = False
scene.cycles.blur_glossy = 0.0
scene.cycles.sample_clamp_direct = 0.98
scene.cycles.sample_clamp_indirect = 0.98
scene.view_settings.view_transform = 'Standard'
bpy.context.view_layer.update()
